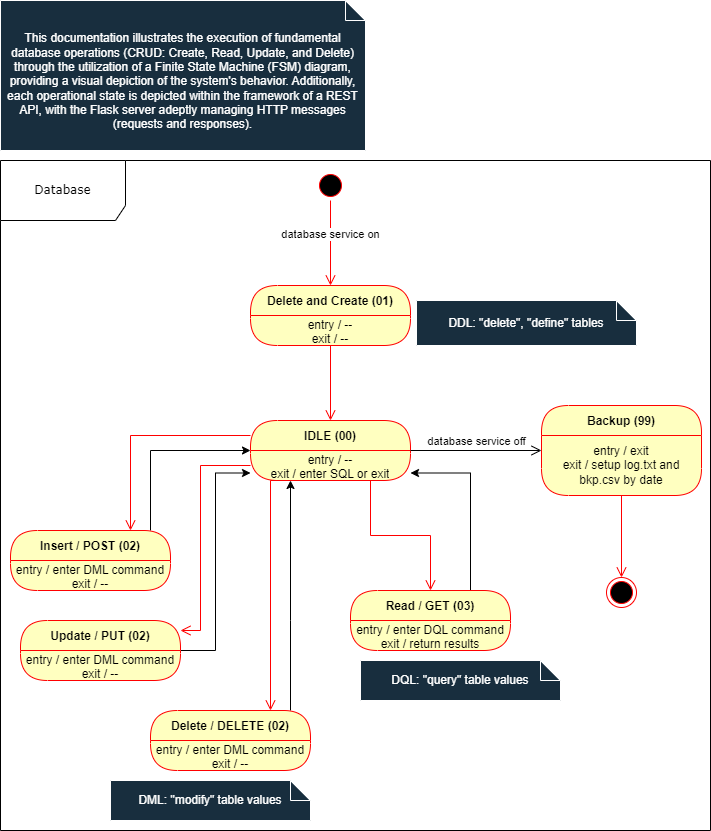

The diagram above was exported from draw.io. Its source (the exported page's mxGraphModel, read from the mxfile embedded in the PNG):
<mxGraphModel dx="780" dy="542" grid="1" gridSize="10" guides="1" tooltips="1" connect="1" arrows="1" fold="1" page="1" pageScale="1" pageWidth="1100" pageHeight="850" background="none" math="0" shadow="0">
  <root>
    <mxCell id="0" />
    <mxCell id="1" parent="0" />
    <mxCell id="2a3bc250acf0617d-8" value="Database" style="shape=umlFrame;whiteSpace=wrap;html=1;rounded=1;shadow=0;comic=0;labelBackgroundColor=none;strokeWidth=1;fontFamily=Verdana;fontSize=12;align=center;width=125;height=60;" parent="1" vertex="1">
      <mxGeometry x="10" y="170" width="710" height="670" as="geometry" />
    </mxCell>
    <mxCell id="WTYUdBuvm8yJHuAdQWrG-4" value="Delete and Create (01)" style="swimlane;fontStyle=1;align=center;verticalAlign=middle;childLayout=stackLayout;horizontal=1;startSize=30;horizontalStack=0;resizeParent=0;resizeLast=1;container=0;fontColor=#000000;collapsible=0;rounded=1;arcSize=30;strokeColor=#ff0000;fillColor=#ffffc0;swimlaneFillColor=#ffffc0;dropTarget=0;" parent="1" vertex="1">
      <mxGeometry x="260" y="295" width="160" height="60" as="geometry" />
    </mxCell>
    <mxCell id="WTYUdBuvm8yJHuAdQWrG-5" value="entry / --&lt;br&gt;exit / --" style="text;html=1;strokeColor=none;fillColor=none;align=center;verticalAlign=middle;spacingLeft=4;spacingRight=4;whiteSpace=wrap;overflow=hidden;rotatable=0;fontColor=#000000;" parent="WTYUdBuvm8yJHuAdQWrG-4" vertex="1">
      <mxGeometry y="30" width="160" height="30" as="geometry" />
    </mxCell>
    <mxCell id="WTYUdBuvm8yJHuAdQWrG-6" value="" style="edgeStyle=orthogonalEdgeStyle;html=1;verticalAlign=bottom;endArrow=open;endSize=8;strokeColor=#ff0000;rounded=0;entryX=0.5;entryY=0;entryDx=0;entryDy=0;" parent="1" source="WTYUdBuvm8yJHuAdQWrG-4" target="WTYUdBuvm8yJHuAdQWrG-7" edge="1">
      <mxGeometry relative="1" as="geometry">
        <mxPoint x="340" y="415" as="targetPoint" />
      </mxGeometry>
    </mxCell>
    <mxCell id="WTYUdBuvm8yJHuAdQWrG-7" value="IDLE (00)" style="swimlane;fontStyle=1;align=center;verticalAlign=middle;childLayout=stackLayout;horizontal=1;startSize=30;horizontalStack=0;resizeParent=0;resizeLast=1;container=0;fontColor=#000000;collapsible=0;rounded=1;arcSize=30;strokeColor=#ff0000;fillColor=#ffffc0;swimlaneFillColor=#ffffc0;dropTarget=0;" parent="1" vertex="1">
      <mxGeometry x="260" y="430" width="160" height="60" as="geometry" />
    </mxCell>
    <mxCell id="WTYUdBuvm8yJHuAdQWrG-8" value="entry / --&lt;br&gt;exit / enter SQL or exit" style="text;html=1;strokeColor=none;fillColor=none;align=center;verticalAlign=middle;spacingLeft=4;spacingRight=4;whiteSpace=wrap;overflow=hidden;rotatable=0;fontColor=#000000;" parent="WTYUdBuvm8yJHuAdQWrG-7" vertex="1">
      <mxGeometry y="30" width="160" height="30" as="geometry" />
    </mxCell>
    <mxCell id="WTYUdBuvm8yJHuAdQWrG-9" value="" style="edgeStyle=orthogonalEdgeStyle;html=1;verticalAlign=bottom;endArrow=open;endSize=8;strokeColor=#ff0000;rounded=0;exitX=0.25;exitY=1;exitDx=0;exitDy=0;entryX=0.75;entryY=0;entryDx=0;entryDy=0;" parent="1" source="WTYUdBuvm8yJHuAdQWrG-8" target="WTYUdBuvm8yJHuAdQWrG-10" edge="1">
      <mxGeometry relative="1" as="geometry">
        <mxPoint x="340" y="550" as="targetPoint" />
        <Array as="points">
          <mxPoint x="280" y="490" />
        </Array>
      </mxGeometry>
    </mxCell>
    <mxCell id="6UBQBexGUBbMEyNuTX_O-14" style="edgeStyle=orthogonalEdgeStyle;rounded=0;orthogonalLoop=1;jettySize=auto;html=1;entryX=0.25;entryY=1;entryDx=0;entryDy=0;" parent="1" source="WTYUdBuvm8yJHuAdQWrG-10" target="WTYUdBuvm8yJHuAdQWrG-8" edge="1">
      <mxGeometry relative="1" as="geometry">
        <Array as="points">
          <mxPoint x="300" y="630" />
          <mxPoint x="300" y="630" />
        </Array>
      </mxGeometry>
    </mxCell>
    <mxCell id="WTYUdBuvm8yJHuAdQWrG-10" value="Delete / DELETE (02)" style="swimlane;fontStyle=1;align=center;verticalAlign=middle;childLayout=stackLayout;horizontal=1;startSize=30;horizontalStack=0;resizeParent=0;resizeLast=1;container=0;fontColor=#000000;collapsible=0;rounded=1;arcSize=30;strokeColor=#ff0000;fillColor=#ffffc0;swimlaneFillColor=#ffffc0;dropTarget=0;" parent="1" vertex="1">
      <mxGeometry x="160" y="720" width="160" height="60" as="geometry" />
    </mxCell>
    <mxCell id="WTYUdBuvm8yJHuAdQWrG-11" value="entry / enter DML command&lt;br style=&quot;border-color: var(--border-color);&quot;&gt;exit / --" style="text;html=1;strokeColor=none;fillColor=none;align=center;verticalAlign=middle;spacingLeft=4;spacingRight=4;whiteSpace=wrap;overflow=hidden;rotatable=0;fontColor=#000000;" parent="WTYUdBuvm8yJHuAdQWrG-10" vertex="1">
      <mxGeometry y="30" width="160" height="30" as="geometry" />
    </mxCell>
    <mxCell id="WTYUdBuvm8yJHuAdQWrG-27" style="edgeStyle=orthogonalEdgeStyle;rounded=0;orthogonalLoop=1;jettySize=auto;html=1;exitX=0.75;exitY=0;exitDx=0;exitDy=0;entryX=1;entryY=0.75;entryDx=0;entryDy=0;" parent="1" source="WTYUdBuvm8yJHuAdQWrG-16" target="WTYUdBuvm8yJHuAdQWrG-8" edge="1">
      <mxGeometry relative="1" as="geometry" />
    </mxCell>
    <mxCell id="WTYUdBuvm8yJHuAdQWrG-16" value="Read / GET (03)" style="swimlane;fontStyle=1;align=center;verticalAlign=middle;childLayout=stackLayout;horizontal=1;startSize=30;horizontalStack=0;resizeParent=0;resizeLast=1;container=0;fontColor=#000000;collapsible=0;rounded=1;arcSize=30;strokeColor=#ff0000;fillColor=#ffffc0;swimlaneFillColor=#ffffc0;dropTarget=0;" parent="1" vertex="1">
      <mxGeometry x="360" y="600" width="160" height="60" as="geometry" />
    </mxCell>
    <mxCell id="WTYUdBuvm8yJHuAdQWrG-17" value="entry / enter DQL command&lt;br&gt;exit / return results" style="text;html=1;strokeColor=none;fillColor=none;align=center;verticalAlign=middle;spacingLeft=4;spacingRight=4;whiteSpace=wrap;overflow=hidden;rotatable=0;fontColor=#000000;" parent="WTYUdBuvm8yJHuAdQWrG-16" vertex="1">
      <mxGeometry y="30" width="160" height="30" as="geometry" />
    </mxCell>
    <mxCell id="WTYUdBuvm8yJHuAdQWrG-19" value="" style="ellipse;html=1;shape=startState;fillColor=#000000;strokeColor=#ff0000;" parent="1" vertex="1">
      <mxGeometry x="325" y="180" width="30" height="30" as="geometry" />
    </mxCell>
    <mxCell id="WTYUdBuvm8yJHuAdQWrG-20" value="database service on" style="edgeStyle=orthogonalEdgeStyle;html=1;verticalAlign=bottom;endArrow=open;endSize=8;strokeColor=#ff0000;rounded=0;entryX=0.5;entryY=0;entryDx=0;entryDy=0;" parent="1" source="WTYUdBuvm8yJHuAdQWrG-19" target="WTYUdBuvm8yJHuAdQWrG-4" edge="1">
      <mxGeometry relative="1" as="geometry">
        <mxPoint x="340" y="160" as="targetPoint" />
      </mxGeometry>
    </mxCell>
    <mxCell id="WTYUdBuvm8yJHuAdQWrG-25" value="" style="edgeStyle=orthogonalEdgeStyle;html=1;verticalAlign=bottom;endArrow=open;endSize=8;strokeColor=#ff0000;rounded=0;exitX=0.75;exitY=1;exitDx=0;exitDy=0;entryX=0.5;entryY=0;entryDx=0;entryDy=0;" parent="1" source="WTYUdBuvm8yJHuAdQWrG-8" target="WTYUdBuvm8yJHuAdQWrG-16" edge="1">
      <mxGeometry relative="1" as="geometry">
        <mxPoint x="350" y="560" as="targetPoint" />
        <mxPoint x="350" y="500" as="sourcePoint" />
      </mxGeometry>
    </mxCell>
    <mxCell id="WTYUdBuvm8yJHuAdQWrG-26" value="&lt;p class=&quot;MsoNormal&quot;&gt;&lt;/p&gt;This documentation illustrates the execution of fundamental database operations (CRUD: Create, Read, Update, and Delete) through the utilization of a Finite State Machine (FSM) diagram, providing a visual depiction of the system's behavior. Additionally, each operational state is depicted within the framework of a REST API, with the Flask server adeptly managing HTTP messages (requests and responses).&lt;span style=&quot;background-color: initial;&quot;&gt;&lt;br&gt;&lt;/span&gt;" style="shape=note;size=20;whiteSpace=wrap;html=1;labelBackgroundColor=none;fillColor=#182E3E;strokeColor=#FFFFFF;fontColor=#FFFFFF;" parent="1" vertex="1">
      <mxGeometry x="10" y="10" width="365" height="150" as="geometry" />
    </mxCell>
    <mxCell id="WTYUdBuvm8yJHuAdQWrG-35" value="DDL: &quot;delete&quot;, &quot;define&quot; tables" style="shape=note;size=20;whiteSpace=wrap;html=1;labelBackgroundColor=none;fillColor=#182E3E;strokeColor=#FFFFFF;fontColor=#FFFFFF;" parent="1" vertex="1">
      <mxGeometry x="426" y="310" width="220" height="45" as="geometry" />
    </mxCell>
    <mxCell id="WTYUdBuvm8yJHuAdQWrG-36" value="DML: &quot;modify&quot; table values" style="shape=note;size=20;whiteSpace=wrap;html=1;labelBackgroundColor=none;fillColor=#182E3E;strokeColor=#FFFFFF;fontColor=#FFFFFF;" parent="1" vertex="1">
      <mxGeometry x="120" y="790" width="200" height="40" as="geometry" />
    </mxCell>
    <mxCell id="WTYUdBuvm8yJHuAdQWrG-37" value="DQL: &quot;query&quot; table values" style="shape=note;size=20;whiteSpace=wrap;html=1;labelBackgroundColor=none;fillColor=#182E3E;strokeColor=#FFFFFF;fontColor=#FFFFFF;" parent="1" vertex="1">
      <mxGeometry x="370" y="670" width="200" height="40" as="geometry" />
    </mxCell>
    <mxCell id="aOWYYbfIgqSweCKdtac2-1" value="Backup (99)" style="swimlane;fontStyle=1;align=center;verticalAlign=middle;childLayout=stackLayout;horizontal=1;startSize=30;horizontalStack=0;resizeParent=0;resizeLast=1;container=0;fontColor=#000000;collapsible=0;rounded=1;arcSize=30;strokeColor=#ff0000;fillColor=#ffffc0;swimlaneFillColor=#ffffc0;dropTarget=0;" parent="1" vertex="1">
      <mxGeometry x="551" y="415" width="160" height="90" as="geometry" />
    </mxCell>
    <mxCell id="aOWYYbfIgqSweCKdtac2-2" value="entry / exit&lt;br style=&quot;border-color: var(--border-color);&quot;&gt;exit / setup log.txt and bkp.csv by date" style="text;html=1;strokeColor=none;fillColor=none;align=center;verticalAlign=middle;spacingLeft=4;spacingRight=4;whiteSpace=wrap;overflow=hidden;rotatable=0;fontColor=#000000;" parent="aOWYYbfIgqSweCKdtac2-1" vertex="1">
      <mxGeometry y="30" width="160" height="60" as="geometry" />
    </mxCell>
    <mxCell id="aOWYYbfIgqSweCKdtac2-3" value="" style="edgeStyle=orthogonalEdgeStyle;html=1;verticalAlign=bottom;endArrow=open;endSize=8;strokeColor=#ff0000;rounded=0;" parent="1" source="aOWYYbfIgqSweCKdtac2-1" target="aOWYYbfIgqSweCKdtac2-4" edge="1">
      <mxGeometry relative="1" as="geometry">
        <mxPoint x="730" y="575" as="targetPoint" />
      </mxGeometry>
    </mxCell>
    <mxCell id="aOWYYbfIgqSweCKdtac2-4" value="" style="ellipse;html=1;shape=endState;fillColor=#000000;strokeColor=#ff0000;rounded=1;shadow=0;comic=0;labelBackgroundColor=none;fontFamily=Verdana;fontSize=12;fontColor=#000000;align=center;" parent="1" vertex="1">
      <mxGeometry x="616" y="587" width="30" height="30" as="geometry" />
    </mxCell>
    <mxCell id="aOWYYbfIgqSweCKdtac2-5" value="database service off" style="edgeStyle=orthogonalEdgeStyle;html=1;verticalAlign=bottom;endArrow=open;endSize=8;strokeColor=#000000;rounded=0;" parent="1" source="WTYUdBuvm8yJHuAdQWrG-7" target="aOWYYbfIgqSweCKdtac2-1" edge="1">
      <mxGeometry relative="1" as="geometry">
        <mxPoint x="600" y="272" as="targetPoint" />
        <mxPoint x="600" y="187" as="sourcePoint" />
      </mxGeometry>
    </mxCell>
    <mxCell id="6UBQBexGUBbMEyNuTX_O-12" style="edgeStyle=orthogonalEdgeStyle;rounded=0;orthogonalLoop=1;jettySize=auto;html=1;entryX=0;entryY=0.75;entryDx=0;entryDy=0;" parent="1" source="6UBQBexGUBbMEyNuTX_O-4" target="WTYUdBuvm8yJHuAdQWrG-8" edge="1">
      <mxGeometry relative="1" as="geometry" />
    </mxCell>
    <mxCell id="6UBQBexGUBbMEyNuTX_O-4" value="Update / PUT (02)" style="swimlane;fontStyle=1;align=center;verticalAlign=middle;childLayout=stackLayout;horizontal=1;startSize=30;horizontalStack=0;resizeParent=0;resizeLast=1;container=0;fontColor=#000000;collapsible=0;rounded=1;arcSize=30;strokeColor=#ff0000;fillColor=#ffffc0;swimlaneFillColor=#ffffc0;dropTarget=0;" parent="1" vertex="1">
      <mxGeometry x="30" y="630" width="160" height="60" as="geometry" />
    </mxCell>
    <mxCell id="6UBQBexGUBbMEyNuTX_O-5" value="entry / enter DML command&lt;br style=&quot;border-color: var(--border-color);&quot;&gt;exit / --" style="text;html=1;strokeColor=none;fillColor=none;align=center;verticalAlign=middle;spacingLeft=4;spacingRight=4;whiteSpace=wrap;overflow=hidden;rotatable=0;fontColor=#000000;" parent="6UBQBexGUBbMEyNuTX_O-4" vertex="1">
      <mxGeometry y="30" width="160" height="30" as="geometry" />
    </mxCell>
    <mxCell id="6UBQBexGUBbMEyNuTX_O-13" style="edgeStyle=orthogonalEdgeStyle;rounded=0;orthogonalLoop=1;jettySize=auto;html=1;entryX=0;entryY=0.5;entryDx=0;entryDy=0;" parent="1" source="6UBQBexGUBbMEyNuTX_O-6" target="WTYUdBuvm8yJHuAdQWrG-7" edge="1">
      <mxGeometry relative="1" as="geometry">
        <Array as="points">
          <mxPoint x="160" y="460" />
        </Array>
      </mxGeometry>
    </mxCell>
    <mxCell id="6UBQBexGUBbMEyNuTX_O-6" value="Insert / POST (02)" style="swimlane;fontStyle=1;align=center;verticalAlign=middle;childLayout=stackLayout;horizontal=1;startSize=30;horizontalStack=0;resizeParent=0;resizeLast=1;container=0;fontColor=#000000;collapsible=0;rounded=1;arcSize=30;strokeColor=#ff0000;fillColor=#ffffc0;swimlaneFillColor=#ffffc0;dropTarget=0;" parent="1" vertex="1">
      <mxGeometry x="20" y="540" width="160" height="60" as="geometry" />
    </mxCell>
    <mxCell id="6UBQBexGUBbMEyNuTX_O-7" value="entry / enter DML command&lt;br style=&quot;border-color: var(--border-color);&quot;&gt;exit / --" style="text;html=1;strokeColor=none;fillColor=none;align=center;verticalAlign=middle;spacingLeft=4;spacingRight=4;whiteSpace=wrap;overflow=hidden;rotatable=0;fontColor=#000000;" parent="6UBQBexGUBbMEyNuTX_O-6" vertex="1">
      <mxGeometry y="30" width="160" height="30" as="geometry" />
    </mxCell>
    <mxCell id="6UBQBexGUBbMEyNuTX_O-9" value="" style="edgeStyle=orthogonalEdgeStyle;html=1;verticalAlign=bottom;endArrow=open;endSize=8;strokeColor=#ff0000;rounded=0;exitX=0;exitY=0.5;exitDx=0;exitDy=0;" parent="1" source="WTYUdBuvm8yJHuAdQWrG-8" target="6UBQBexGUBbMEyNuTX_O-4" edge="1">
      <mxGeometry relative="1" as="geometry">
        <mxPoint x="260" y="740" as="targetPoint" />
        <mxPoint x="320" y="510" as="sourcePoint" />
        <Array as="points">
          <mxPoint x="210" y="475" />
          <mxPoint x="210" y="640" />
        </Array>
      </mxGeometry>
    </mxCell>
    <mxCell id="6UBQBexGUBbMEyNuTX_O-10" value="" style="edgeStyle=orthogonalEdgeStyle;html=1;verticalAlign=bottom;endArrow=open;endSize=8;strokeColor=#ff0000;rounded=0;exitX=0;exitY=0.25;exitDx=0;exitDy=0;entryX=0.75;entryY=0;entryDx=0;entryDy=0;" parent="1" source="WTYUdBuvm8yJHuAdQWrG-7" target="6UBQBexGUBbMEyNuTX_O-6" edge="1">
      <mxGeometry relative="1" as="geometry">
        <mxPoint x="140" y="517" as="targetPoint" />
        <mxPoint x="210" y="332" as="sourcePoint" />
        <Array as="points">
          <mxPoint x="140" y="445" />
        </Array>
      </mxGeometry>
    </mxCell>
  </root>
</mxGraphModel>